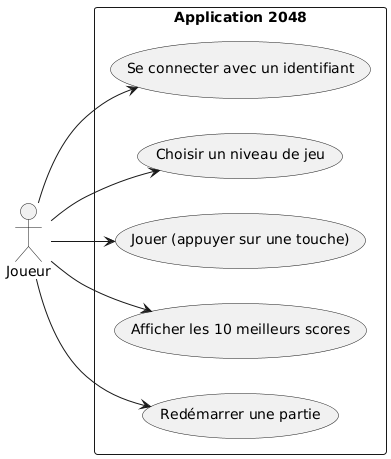

The diagram above was rendered by PlantUML. Its source (embedded in the PNG):
@startuml
left to right direction

actor "Joueur" as Player

rectangle "Application 2048" {
    usecase "Redémarrer une partie" as UC5
    usecase "Afficher les 10 meilleurs scores" as UC4
    usecase "Jouer (appuyer sur une touche)" as UC3
    usecase "Choisir un niveau de jeu" as UC2
    usecase "Se connecter avec un identifiant" as UC1

}

Player --> UC1
Player --> UC2
Player --> UC3
Player --> UC4
Player --> UC5
@enduml